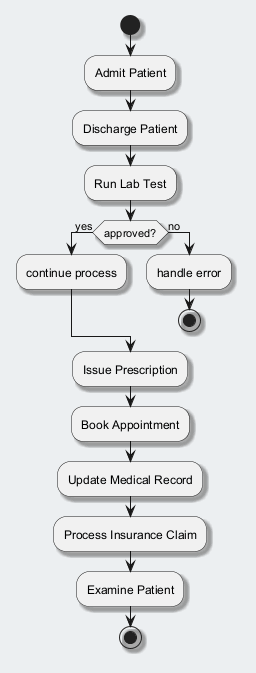

The diagram above was rendered by PlantUML. Its source (embedded in the PNG):
@startuml
skinparam backgroundColor #ECEFF1
skinparam classBackgroundColor #FFFFFF
skinparam classBorderColor #455A64
skinparam shadowing true
start
:Admit Patient;
:Discharge Patient;
:Run Lab Test;
if (approved?) then (yes)
:continue process;
else (no)
:handle error;
stop
endif
:Issue Prescription;
:Book Appointment;
:Update Medical Record;
:Process Insurance Claim;
:Examine Patient;
stop
@enduml